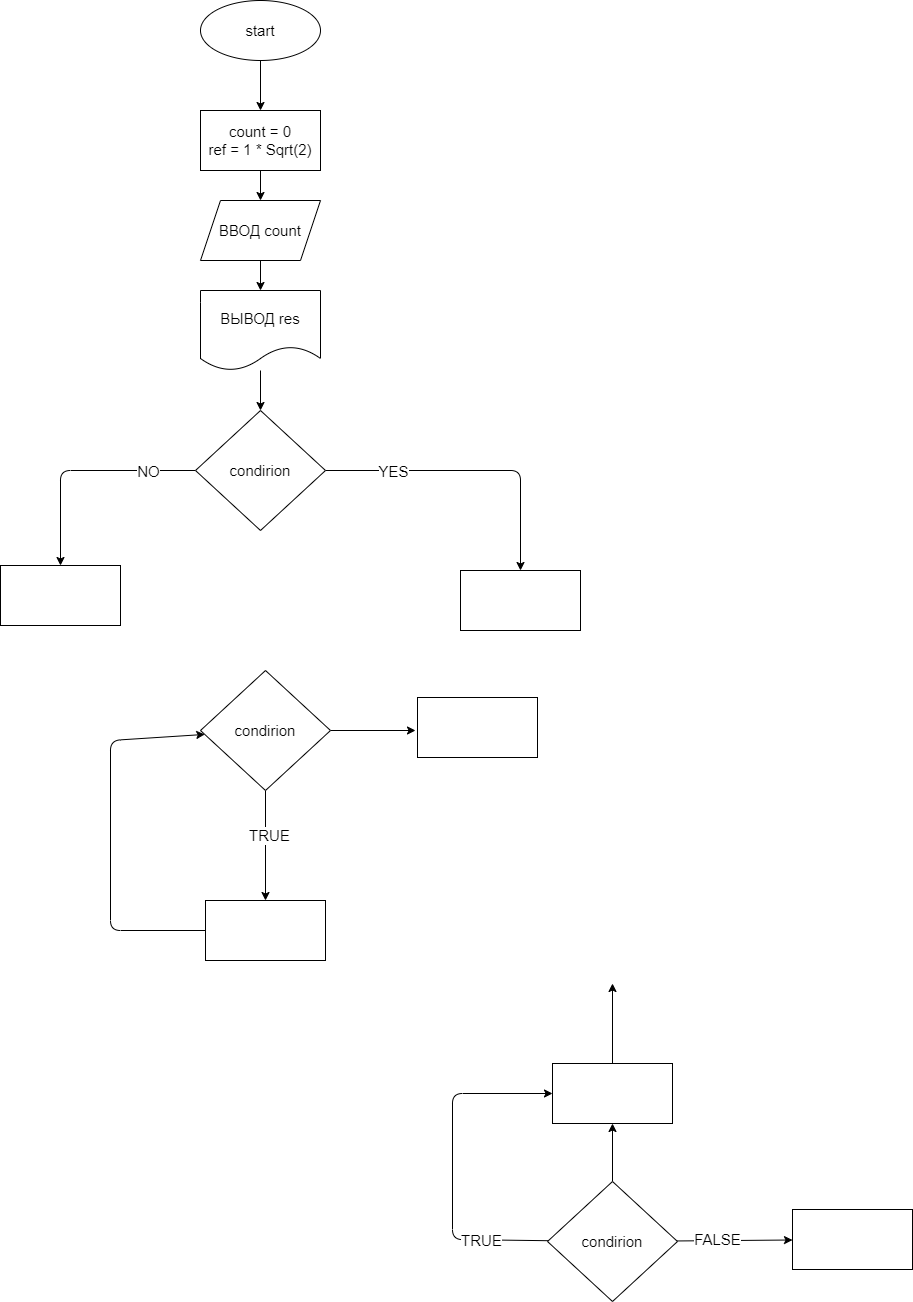

The diagram above was exported from draw.io. Its source (the exported page's mxGraphModel, read from the mxfile embedded in the PNG):
<mxGraphModel dx="786" dy="378" grid="0" gridSize="10" guides="1" tooltips="1" connect="1" arrows="1" fold="1" page="1" pageScale="1" pageWidth="827" pageHeight="1169" background="none" math="0" shadow="0">
  <root>
    <mxCell id="0" />
    <mxCell id="1" parent="0" />
    <mxCell id="5" value="" style="edgeStyle=none;html=1;fontSize=15;" edge="1" parent="1" source="3" target="4">
      <mxGeometry relative="1" as="geometry" />
    </mxCell>
    <mxCell id="3" value="&lt;font style=&quot;font-size: 15px&quot;&gt;start&lt;/font&gt;" style="ellipse;whiteSpace=wrap;html=1;" vertex="1" parent="1">
      <mxGeometry x="250" y="20" width="120" height="60" as="geometry" />
    </mxCell>
    <mxCell id="7" value="" style="edgeStyle=none;html=1;fontSize=15;" edge="1" parent="1" source="4" target="6">
      <mxGeometry relative="1" as="geometry" />
    </mxCell>
    <mxCell id="4" value="count = 0&lt;br&gt;ref = 1 * Sqrt(2)" style="rounded=0;whiteSpace=wrap;html=1;fontSize=15;" vertex="1" parent="1">
      <mxGeometry x="250" y="130" width="120" height="60" as="geometry" />
    </mxCell>
    <mxCell id="9" value="" style="edgeStyle=none;html=1;fontSize=15;" edge="1" parent="1" source="6" target="8">
      <mxGeometry relative="1" as="geometry" />
    </mxCell>
    <mxCell id="6" value="ВВОД count" style="shape=parallelogram;perimeter=parallelogramPerimeter;whiteSpace=wrap;html=1;fixedSize=1;fontSize=15;rounded=0;size=20;" vertex="1" parent="1">
      <mxGeometry x="250" y="220" width="120" height="60" as="geometry" />
    </mxCell>
    <mxCell id="11" value="" style="edgeStyle=none;html=1;fontSize=15;" edge="1" parent="1" source="8" target="10">
      <mxGeometry relative="1" as="geometry" />
    </mxCell>
    <mxCell id="8" value="ВЫВОД res" style="shape=document;whiteSpace=wrap;html=1;boundedLbl=1;fontSize=15;rounded=0;" vertex="1" parent="1">
      <mxGeometry x="250" y="310" width="120" height="80" as="geometry" />
    </mxCell>
    <mxCell id="13" value="" style="edgeStyle=none;html=1;fontSize=15;" edge="1" parent="1" source="10" target="12">
      <mxGeometry relative="1" as="geometry">
        <Array as="points">
          <mxPoint x="570" y="490" />
        </Array>
      </mxGeometry>
    </mxCell>
    <mxCell id="16" value="YES" style="edgeLabel;html=1;align=center;verticalAlign=middle;resizable=0;points=[];fontSize=15;" vertex="1" connectable="0" parent="13">
      <mxGeometry x="-0.5471" relative="1" as="geometry">
        <mxPoint as="offset" />
      </mxGeometry>
    </mxCell>
    <mxCell id="15" value="" style="edgeStyle=none;html=1;fontSize=15;" edge="1" parent="1" source="10" target="14">
      <mxGeometry relative="1" as="geometry">
        <Array as="points">
          <mxPoint x="110" y="490" />
        </Array>
      </mxGeometry>
    </mxCell>
    <mxCell id="17" value="NO" style="edgeLabel;html=1;align=center;verticalAlign=middle;resizable=0;points=[];fontSize=15;" vertex="1" connectable="0" parent="15">
      <mxGeometry x="-0.5809" relative="1" as="geometry">
        <mxPoint as="offset" />
      </mxGeometry>
    </mxCell>
    <mxCell id="10" value="condirion" style="rhombus;whiteSpace=wrap;html=1;fontSize=15;rounded=0;" vertex="1" parent="1">
      <mxGeometry x="245" y="430" width="130" height="120" as="geometry" />
    </mxCell>
    <mxCell id="12" value="" style="whiteSpace=wrap;html=1;fontSize=15;rounded=0;" vertex="1" parent="1">
      <mxGeometry x="510" y="590" width="120" height="60" as="geometry" />
    </mxCell>
    <mxCell id="14" value="" style="whiteSpace=wrap;html=1;fontSize=15;rounded=0;" vertex="1" parent="1">
      <mxGeometry x="50" y="585" width="120" height="60" as="geometry" />
    </mxCell>
    <mxCell id="20" value="" style="edgeStyle=none;html=1;fontSize=15;" edge="1" parent="1" source="18" target="19">
      <mxGeometry relative="1" as="geometry" />
    </mxCell>
    <mxCell id="21" value="TRUE" style="edgeLabel;html=1;align=center;verticalAlign=middle;resizable=0;points=[];fontSize=15;" vertex="1" connectable="0" parent="20">
      <mxGeometry x="-0.2" y="3" relative="1" as="geometry">
        <mxPoint as="offset" />
      </mxGeometry>
    </mxCell>
    <mxCell id="25" value="" style="edgeStyle=none;html=1;fontSize=15;" edge="1" parent="1" source="18">
      <mxGeometry relative="1" as="geometry">
        <mxPoint x="465" y="750" as="targetPoint" />
      </mxGeometry>
    </mxCell>
    <mxCell id="18" value="condirion" style="rhombus;whiteSpace=wrap;html=1;fontSize=15;rounded=0;" vertex="1" parent="1">
      <mxGeometry x="250" y="690" width="130" height="120" as="geometry" />
    </mxCell>
    <mxCell id="22" style="edgeStyle=none;html=1;fontSize=15;" edge="1" parent="1" source="19" target="18">
      <mxGeometry relative="1" as="geometry">
        <mxPoint x="250" y="760" as="targetPoint" />
        <Array as="points">
          <mxPoint x="160" y="950" />
          <mxPoint x="160" y="760" />
        </Array>
      </mxGeometry>
    </mxCell>
    <mxCell id="19" value="" style="whiteSpace=wrap;html=1;fontSize=15;rounded=0;" vertex="1" parent="1">
      <mxGeometry x="255" y="920" width="120" height="60" as="geometry" />
    </mxCell>
    <mxCell id="27" value="" style="edgeStyle=none;html=1;fontSize=15;" edge="1" parent="1" source="23" target="26">
      <mxGeometry relative="1" as="geometry" />
    </mxCell>
    <mxCell id="28" style="edgeStyle=none;html=1;fontSize=15;entryX=0;entryY=0.5;entryDx=0;entryDy=0;" edge="1" parent="1" source="23" target="26">
      <mxGeometry relative="1" as="geometry">
        <mxPoint x="495" y="1116" as="targetPoint" />
        <Array as="points">
          <mxPoint x="502" y="1259" />
          <mxPoint x="502" y="1113" />
        </Array>
      </mxGeometry>
    </mxCell>
    <mxCell id="35" value="TRUE" style="edgeLabel;html=1;align=center;verticalAlign=middle;resizable=0;points=[];fontSize=15;" vertex="1" connectable="0" parent="28">
      <mxGeometry x="-0.6088" relative="1" as="geometry">
        <mxPoint as="offset" />
      </mxGeometry>
    </mxCell>
    <mxCell id="34" value="" style="edgeStyle=none;html=1;fontSize=15;" edge="1" parent="1" source="23" target="33">
      <mxGeometry relative="1" as="geometry" />
    </mxCell>
    <mxCell id="36" value="FALSE" style="edgeLabel;html=1;align=center;verticalAlign=middle;resizable=0;points=[];fontSize=15;" vertex="1" connectable="0" parent="34">
      <mxGeometry x="-0.3148" y="2" relative="1" as="geometry">
        <mxPoint as="offset" />
      </mxGeometry>
    </mxCell>
    <mxCell id="23" value="condirion" style="rhombus;whiteSpace=wrap;html=1;fontSize=15;rounded=0;" vertex="1" parent="1">
      <mxGeometry x="597" y="1201" width="130" height="120" as="geometry" />
    </mxCell>
    <mxCell id="30" value="" style="edgeStyle=none;html=1;fontSize=15;" edge="1" parent="1" source="26">
      <mxGeometry relative="1" as="geometry">
        <mxPoint x="662" y="1003" as="targetPoint" />
      </mxGeometry>
    </mxCell>
    <mxCell id="26" value="" style="whiteSpace=wrap;html=1;fontSize=15;rounded=0;" vertex="1" parent="1">
      <mxGeometry x="602" y="1083" width="120" height="60" as="geometry" />
    </mxCell>
    <mxCell id="31" value="" style="rounded=0;whiteSpace=wrap;html=1;fontSize=15;" vertex="1" parent="1">
      <mxGeometry x="467" y="717" width="120" height="60" as="geometry" />
    </mxCell>
    <mxCell id="33" value="" style="whiteSpace=wrap;html=1;fontSize=15;rounded=0;" vertex="1" parent="1">
      <mxGeometry x="842" y="1229" width="120" height="60" as="geometry" />
    </mxCell>
  </root>
</mxGraphModel>